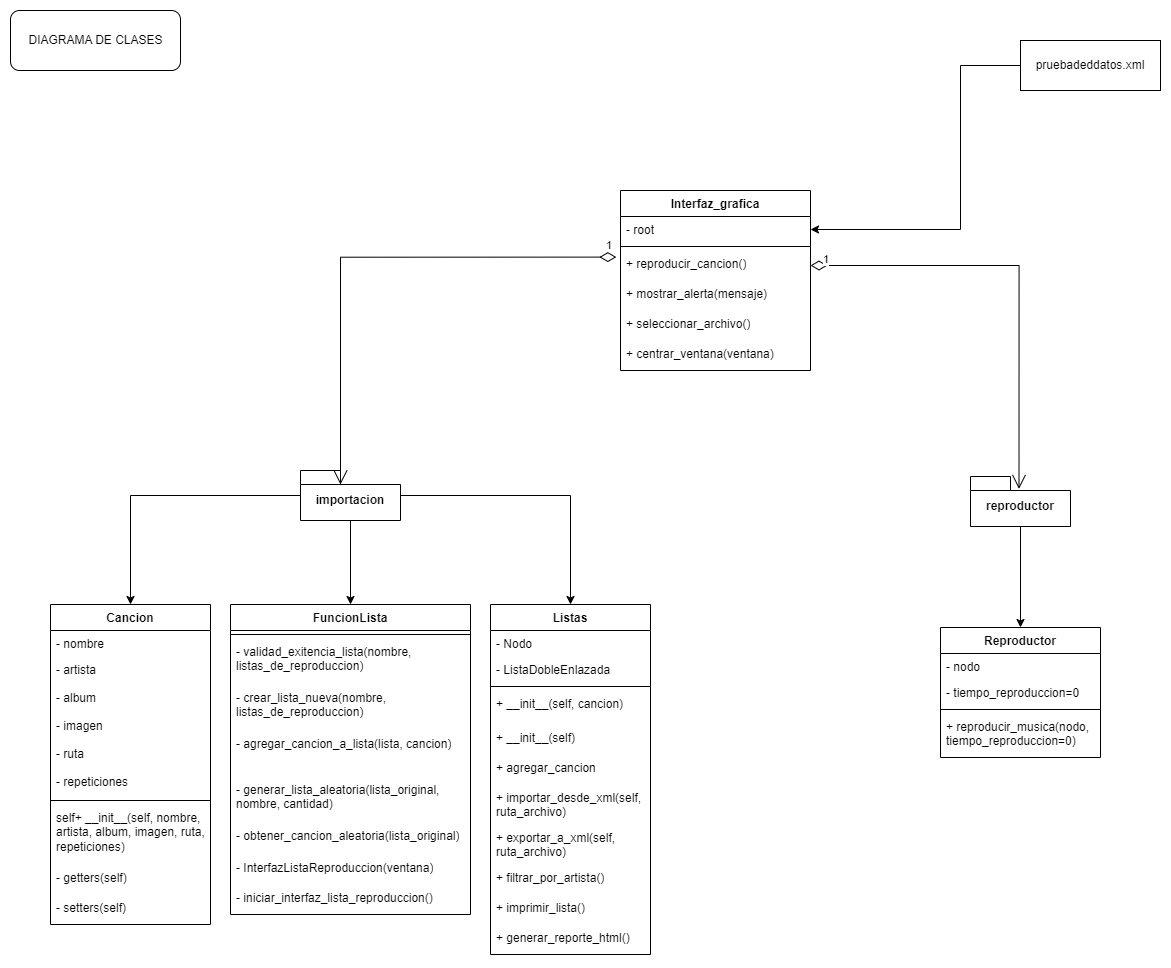

The diagram above was exported from draw.io. Its source (the exported page's mxGraphModel, read from the mxfile embedded in the PNG):
<mxGraphModel dx="3258" dy="2115" grid="1" gridSize="10" guides="1" tooltips="1" connect="1" arrows="1" fold="1" page="1" pageScale="1" pageWidth="827" pageHeight="1169" math="0" shadow="0">
  <root>
    <mxCell id="0" />
    <mxCell id="1" parent="0" />
    <mxCell id="QPms6TSDk0K_hLEjRi3K-37" value="" style="rounded=1;whiteSpace=wrap;html=1;" vertex="1" parent="1">
      <mxGeometry x="-550" y="-1050" width="170" height="60" as="geometry" />
    </mxCell>
    <mxCell id="ef8gsa1hI1G7upsdod6p-1" value="Cancion" style="swimlane;fontStyle=1;align=center;verticalAlign=top;childLayout=stackLayout;horizontal=1;startSize=26;horizontalStack=0;resizeParent=1;resizeParentMax=0;resizeLast=0;collapsible=1;marginBottom=0;whiteSpace=wrap;html=1;" parent="1" vertex="1">
      <mxGeometry x="-510" y="-456" width="160" height="320" as="geometry" />
    </mxCell>
    <mxCell id="ef8gsa1hI1G7upsdod6p-2" value="- nombre" style="text;strokeColor=none;fillColor=none;align=left;verticalAlign=top;spacingLeft=4;spacingRight=4;overflow=hidden;rotatable=0;points=[[0,0.5],[1,0.5]];portConstraint=eastwest;whiteSpace=wrap;html=1;" parent="ef8gsa1hI1G7upsdod6p-1" vertex="1">
      <mxGeometry y="26" width="160" height="26" as="geometry" />
    </mxCell>
    <mxCell id="ef8gsa1hI1G7upsdod6p-5" value="- artista" style="text;strokeColor=none;fillColor=none;align=left;verticalAlign=top;spacingLeft=4;spacingRight=4;overflow=hidden;rotatable=0;points=[[0,0.5],[1,0.5]];portConstraint=eastwest;whiteSpace=wrap;html=1;" parent="ef8gsa1hI1G7upsdod6p-1" vertex="1">
      <mxGeometry y="52" width="160" height="28" as="geometry" />
    </mxCell>
    <mxCell id="paGu3769wwG3M-HSwfRa-28" value="- album" style="text;strokeColor=none;fillColor=none;align=left;verticalAlign=top;spacingLeft=4;spacingRight=4;overflow=hidden;rotatable=0;points=[[0,0.5],[1,0.5]];portConstraint=eastwest;whiteSpace=wrap;html=1;" parent="ef8gsa1hI1G7upsdod6p-1" vertex="1">
      <mxGeometry y="80" width="160" height="28" as="geometry" />
    </mxCell>
    <mxCell id="paGu3769wwG3M-HSwfRa-29" value="- imagen" style="text;strokeColor=none;fillColor=none;align=left;verticalAlign=top;spacingLeft=4;spacingRight=4;overflow=hidden;rotatable=0;points=[[0,0.5],[1,0.5]];portConstraint=eastwest;whiteSpace=wrap;html=1;" parent="ef8gsa1hI1G7upsdod6p-1" vertex="1">
      <mxGeometry y="108" width="160" height="28" as="geometry" />
    </mxCell>
    <mxCell id="QPms6TSDk0K_hLEjRi3K-3" value="- ruta" style="text;strokeColor=none;fillColor=none;align=left;verticalAlign=top;spacingLeft=4;spacingRight=4;overflow=hidden;rotatable=0;points=[[0,0.5],[1,0.5]];portConstraint=eastwest;whiteSpace=wrap;html=1;" vertex="1" parent="ef8gsa1hI1G7upsdod6p-1">
      <mxGeometry y="136" width="160" height="28" as="geometry" />
    </mxCell>
    <mxCell id="QPms6TSDk0K_hLEjRi3K-4" value="- repeticiones" style="text;strokeColor=none;fillColor=none;align=left;verticalAlign=top;spacingLeft=4;spacingRight=4;overflow=hidden;rotatable=0;points=[[0,0.5],[1,0.5]];portConstraint=eastwest;whiteSpace=wrap;html=1;" vertex="1" parent="ef8gsa1hI1G7upsdod6p-1">
      <mxGeometry y="164" width="160" height="28" as="geometry" />
    </mxCell>
    <mxCell id="ef8gsa1hI1G7upsdod6p-3" value="" style="line;strokeWidth=1;fillColor=none;align=left;verticalAlign=middle;spacingTop=-1;spacingLeft=3;spacingRight=3;rotatable=0;labelPosition=right;points=[];portConstraint=eastwest;strokeColor=inherit;" parent="ef8gsa1hI1G7upsdod6p-1" vertex="1">
      <mxGeometry y="192" width="160" height="8" as="geometry" />
    </mxCell>
    <mxCell id="ef8gsa1hI1G7upsdod6p-4" value="self+ __init__(self, nombre, artista, album, imagen, ruta, repeticiones)" style="text;strokeColor=none;fillColor=none;align=left;verticalAlign=top;spacingLeft=4;spacingRight=4;overflow=hidden;rotatable=0;points=[[0,0.5],[1,0.5]];portConstraint=eastwest;whiteSpace=wrap;html=1;" parent="ef8gsa1hI1G7upsdod6p-1" vertex="1">
      <mxGeometry y="200" width="160" height="60" as="geometry" />
    </mxCell>
    <mxCell id="QPms6TSDk0K_hLEjRi3K-5" value="- getters(self)" style="text;strokeColor=none;fillColor=none;align=left;verticalAlign=top;spacingLeft=4;spacingRight=4;overflow=hidden;rotatable=0;points=[[0,0.5],[1,0.5]];portConstraint=eastwest;whiteSpace=wrap;html=1;" vertex="1" parent="ef8gsa1hI1G7upsdod6p-1">
      <mxGeometry y="260" width="160" height="30" as="geometry" />
    </mxCell>
    <mxCell id="QPms6TSDk0K_hLEjRi3K-6" value="- setters(self)" style="text;strokeColor=none;fillColor=none;align=left;verticalAlign=top;spacingLeft=4;spacingRight=4;overflow=hidden;rotatable=0;points=[[0,0.5],[1,0.5]];portConstraint=eastwest;whiteSpace=wrap;html=1;" vertex="1" parent="ef8gsa1hI1G7upsdod6p-1">
      <mxGeometry y="290" width="160" height="30" as="geometry" />
    </mxCell>
    <mxCell id="ef8gsa1hI1G7upsdod6p-40" style="edgeStyle=orthogonalEdgeStyle;rounded=0;orthogonalLoop=1;jettySize=auto;html=1;entryX=0.5;entryY=0;entryDx=0;entryDy=0;" parent="1" source="ef8gsa1hI1G7upsdod6p-39" target="ef8gsa1hI1G7upsdod6p-1" edge="1">
      <mxGeometry relative="1" as="geometry" />
    </mxCell>
    <mxCell id="ef8gsa1hI1G7upsdod6p-41" style="edgeStyle=orthogonalEdgeStyle;rounded=0;orthogonalLoop=1;jettySize=auto;html=1;entryX=0.5;entryY=0;entryDx=0;entryDy=0;" parent="1" source="ef8gsa1hI1G7upsdod6p-39" target="x_cJx2guQW3od0VES8IG-18" edge="1">
      <mxGeometry relative="1" as="geometry">
        <mxPoint x="-310" y="-500" as="targetPoint" />
      </mxGeometry>
    </mxCell>
    <mxCell id="QPms6TSDk0K_hLEjRi3K-28" style="edgeStyle=orthogonalEdgeStyle;rounded=0;orthogonalLoop=1;jettySize=auto;html=1;entryX=0.5;entryY=0;entryDx=0;entryDy=0;" edge="1" parent="1" source="ef8gsa1hI1G7upsdod6p-39" target="QPms6TSDk0K_hLEjRi3K-15">
      <mxGeometry relative="1" as="geometry" />
    </mxCell>
    <mxCell id="ef8gsa1hI1G7upsdod6p-39" value="importacion" style="shape=folder;fontStyle=1;spacingTop=10;tabWidth=40;tabHeight=14;tabPosition=left;html=1;whiteSpace=wrap;" parent="1" vertex="1">
      <mxGeometry x="-260" y="-590" width="100" height="50" as="geometry" />
    </mxCell>
    <mxCell id="QPms6TSDk0K_hLEjRi3K-29" style="edgeStyle=orthogonalEdgeStyle;rounded=0;orthogonalLoop=1;jettySize=auto;html=1;entryX=0.5;entryY=0;entryDx=0;entryDy=0;" edge="1" parent="1" source="ef8gsa1hI1G7upsdod6p-57" target="ef8gsa1hI1G7upsdod6p-58">
      <mxGeometry relative="1" as="geometry" />
    </mxCell>
    <mxCell id="ef8gsa1hI1G7upsdod6p-57" value="reproductor" style="shape=folder;fontStyle=1;spacingTop=10;tabWidth=40;tabHeight=14;tabPosition=left;html=1;whiteSpace=wrap;" parent="1" vertex="1">
      <mxGeometry x="410" y="-584" width="100" height="50" as="geometry" />
    </mxCell>
    <mxCell id="ef8gsa1hI1G7upsdod6p-58" value="Reproductor" style="swimlane;fontStyle=1;align=center;verticalAlign=top;childLayout=stackLayout;horizontal=1;startSize=26;horizontalStack=0;resizeParent=1;resizeParentMax=0;resizeLast=0;collapsible=1;marginBottom=0;whiteSpace=wrap;html=1;" parent="1" vertex="1">
      <mxGeometry x="380" y="-433" width="160" height="130" as="geometry" />
    </mxCell>
    <mxCell id="ef8gsa1hI1G7upsdod6p-59" value="- nodo" style="text;strokeColor=none;fillColor=none;align=left;verticalAlign=top;spacingLeft=4;spacingRight=4;overflow=hidden;rotatable=0;points=[[0,0.5],[1,0.5]];portConstraint=eastwest;whiteSpace=wrap;html=1;" parent="ef8gsa1hI1G7upsdod6p-58" vertex="1">
      <mxGeometry y="26" width="160" height="26" as="geometry" />
    </mxCell>
    <mxCell id="paGu3769wwG3M-HSwfRa-54" value="- tiempo_reproduccion=0" style="text;strokeColor=none;fillColor=none;align=left;verticalAlign=top;spacingLeft=4;spacingRight=4;overflow=hidden;rotatable=0;points=[[0,0.5],[1,0.5]];portConstraint=eastwest;whiteSpace=wrap;html=1;" parent="ef8gsa1hI1G7upsdod6p-58" vertex="1">
      <mxGeometry y="52" width="160" height="26" as="geometry" />
    </mxCell>
    <mxCell id="ef8gsa1hI1G7upsdod6p-64" value="" style="line;strokeWidth=1;fillColor=none;align=left;verticalAlign=middle;spacingTop=-1;spacingLeft=3;spacingRight=3;rotatable=0;labelPosition=right;points=[];portConstraint=eastwest;strokeColor=inherit;" parent="ef8gsa1hI1G7upsdod6p-58" vertex="1">
      <mxGeometry y="78" width="160" height="8" as="geometry" />
    </mxCell>
    <mxCell id="ef8gsa1hI1G7upsdod6p-65" value="+ reproducir_musica(nodo, tiempo_reproduccion=0)" style="text;strokeColor=none;fillColor=none;align=left;verticalAlign=top;spacingLeft=4;spacingRight=4;overflow=hidden;rotatable=0;points=[[0,0.5],[1,0.5]];portConstraint=eastwest;whiteSpace=wrap;html=1;" parent="ef8gsa1hI1G7upsdod6p-58" vertex="1">
      <mxGeometry y="86" width="160" height="44" as="geometry" />
    </mxCell>
    <mxCell id="x_cJx2guQW3od0VES8IG-18" value="FuncionLista" style="swimlane;fontStyle=1;align=center;verticalAlign=top;childLayout=stackLayout;horizontal=1;startSize=26;horizontalStack=0;resizeParent=1;resizeParentMax=0;resizeLast=0;collapsible=1;marginBottom=0;whiteSpace=wrap;html=1;" parent="1" vertex="1">
      <mxGeometry x="-330" y="-456" width="240" height="310" as="geometry" />
    </mxCell>
    <mxCell id="x_cJx2guQW3od0VES8IG-21" value="" style="line;strokeWidth=1;fillColor=none;align=left;verticalAlign=middle;spacingTop=-1;spacingLeft=3;spacingRight=3;rotatable=0;labelPosition=right;points=[];portConstraint=eastwest;strokeColor=inherit;" parent="x_cJx2guQW3od0VES8IG-18" vertex="1">
      <mxGeometry y="26" width="240" height="8" as="geometry" />
    </mxCell>
    <mxCell id="x_cJx2guQW3od0VES8IG-22" value="- validad_exitencia_lista(nombre, listas_de_reproduccion)" style="text;strokeColor=none;fillColor=none;align=left;verticalAlign=top;spacingLeft=4;spacingRight=4;overflow=hidden;rotatable=0;points=[[0,0.5],[1,0.5]];portConstraint=eastwest;whiteSpace=wrap;html=1;" parent="x_cJx2guQW3od0VES8IG-18" vertex="1">
      <mxGeometry y="34" width="240" height="46" as="geometry" />
    </mxCell>
    <mxCell id="QPms6TSDk0K_hLEjRi3K-9" value="- crear_lista_nueva(nombre, listas_de_reproduccion)" style="text;strokeColor=none;fillColor=none;align=left;verticalAlign=top;spacingLeft=4;spacingRight=4;overflow=hidden;rotatable=0;points=[[0,0.5],[1,0.5]];portConstraint=eastwest;whiteSpace=wrap;html=1;" vertex="1" parent="x_cJx2guQW3od0VES8IG-18">
      <mxGeometry y="80" width="240" height="46" as="geometry" />
    </mxCell>
    <mxCell id="QPms6TSDk0K_hLEjRi3K-10" value="- agregar_cancion_a_lista(lista, cancion)" style="text;strokeColor=none;fillColor=none;align=left;verticalAlign=top;spacingLeft=4;spacingRight=4;overflow=hidden;rotatable=0;points=[[0,0.5],[1,0.5]];portConstraint=eastwest;whiteSpace=wrap;html=1;" vertex="1" parent="x_cJx2guQW3od0VES8IG-18">
      <mxGeometry y="126" width="240" height="46" as="geometry" />
    </mxCell>
    <mxCell id="QPms6TSDk0K_hLEjRi3K-11" value="- generar_lista_aleatoria(lista_original, nombre, cantidad)" style="text;strokeColor=none;fillColor=none;align=left;verticalAlign=top;spacingLeft=4;spacingRight=4;overflow=hidden;rotatable=0;points=[[0,0.5],[1,0.5]];portConstraint=eastwest;whiteSpace=wrap;html=1;" vertex="1" parent="x_cJx2guQW3od0VES8IG-18">
      <mxGeometry y="172" width="240" height="46" as="geometry" />
    </mxCell>
    <mxCell id="QPms6TSDk0K_hLEjRi3K-12" value="- obtener_cancion_aleatoria(lista_original)" style="text;strokeColor=none;fillColor=none;align=left;verticalAlign=top;spacingLeft=4;spacingRight=4;overflow=hidden;rotatable=0;points=[[0,0.5],[1,0.5]];portConstraint=eastwest;whiteSpace=wrap;html=1;" vertex="1" parent="x_cJx2guQW3od0VES8IG-18">
      <mxGeometry y="218" width="240" height="32" as="geometry" />
    </mxCell>
    <mxCell id="QPms6TSDk0K_hLEjRi3K-13" value="- InterfazListaReproduccion(ventana)" style="text;strokeColor=none;fillColor=none;align=left;verticalAlign=top;spacingLeft=4;spacingRight=4;overflow=hidden;rotatable=0;points=[[0,0.5],[1,0.5]];portConstraint=eastwest;whiteSpace=wrap;html=1;" vertex="1" parent="x_cJx2guQW3od0VES8IG-18">
      <mxGeometry y="250" width="240" height="30" as="geometry" />
    </mxCell>
    <mxCell id="QPms6TSDk0K_hLEjRi3K-14" value="- iniciar_interfaz_lista_reproduccion()" style="text;strokeColor=none;fillColor=none;align=left;verticalAlign=top;spacingLeft=4;spacingRight=4;overflow=hidden;rotatable=0;points=[[0,0.5],[1,0.5]];portConstraint=eastwest;whiteSpace=wrap;html=1;" vertex="1" parent="x_cJx2guQW3od0VES8IG-18">
      <mxGeometry y="280" width="240" height="30" as="geometry" />
    </mxCell>
    <mxCell id="x_cJx2guQW3od0VES8IG-83" value="1" style="endArrow=open;html=1;endSize=12;startArrow=diamondThin;startSize=14;startFill=0;edgeStyle=orthogonalEdgeStyle;align=left;verticalAlign=bottom;rounded=0;entryX=0;entryY=0;entryDx=40;entryDy=14;entryPerimeter=0;exitX=-0.022;exitY=0.22;exitDx=0;exitDy=0;exitPerimeter=0;" parent="1" source="x_cJx2guQW3od0VES8IG-104" target="ef8gsa1hI1G7upsdod6p-39" edge="1">
      <mxGeometry x="-0.953" y="-3" relative="1" as="geometry">
        <mxPoint x="50" y="-800" as="sourcePoint" />
        <mxPoint x="-179" y="-483" as="targetPoint" />
        <mxPoint as="offset" />
      </mxGeometry>
    </mxCell>
    <mxCell id="x_cJx2guQW3od0VES8IG-99" value="Interfaz_grafica" style="swimlane;fontStyle=1;align=center;verticalAlign=top;childLayout=stackLayout;horizontal=1;startSize=26;horizontalStack=0;resizeParent=1;resizeParentMax=0;resizeLast=0;collapsible=1;marginBottom=0;whiteSpace=wrap;html=1;" parent="1" vertex="1">
      <mxGeometry x="60" y="-870" width="190" height="180" as="geometry" />
    </mxCell>
    <mxCell id="x_cJx2guQW3od0VES8IG-100" value="- root" style="text;strokeColor=none;fillColor=none;align=left;verticalAlign=top;spacingLeft=4;spacingRight=4;overflow=hidden;rotatable=0;points=[[0,0.5],[1,0.5]];portConstraint=eastwest;whiteSpace=wrap;html=1;" parent="x_cJx2guQW3od0VES8IG-99" vertex="1">
      <mxGeometry y="26" width="190" height="26" as="geometry" />
    </mxCell>
    <mxCell id="x_cJx2guQW3od0VES8IG-103" value="" style="line;strokeWidth=1;fillColor=none;align=left;verticalAlign=middle;spacingTop=-1;spacingLeft=3;spacingRight=3;rotatable=0;labelPosition=right;points=[];portConstraint=eastwest;strokeColor=inherit;" parent="x_cJx2guQW3od0VES8IG-99" vertex="1">
      <mxGeometry y="52" width="190" height="8" as="geometry" />
    </mxCell>
    <mxCell id="x_cJx2guQW3od0VES8IG-104" value="+ reproducir_cancion()" style="text;strokeColor=none;fillColor=none;align=left;verticalAlign=top;spacingLeft=4;spacingRight=4;overflow=hidden;rotatable=0;points=[[0,0.5],[1,0.5]];portConstraint=eastwest;whiteSpace=wrap;html=1;" parent="x_cJx2guQW3od0VES8IG-99" vertex="1">
      <mxGeometry y="60" width="190" height="30" as="geometry" />
    </mxCell>
    <mxCell id="x_cJx2guQW3od0VES8IG-105" value="+ mostrar_alerta(mensaje)" style="text;strokeColor=none;fillColor=none;align=left;verticalAlign=top;spacingLeft=4;spacingRight=4;overflow=hidden;rotatable=0;points=[[0,0.5],[1,0.5]];portConstraint=eastwest;whiteSpace=wrap;html=1;" parent="x_cJx2guQW3od0VES8IG-99" vertex="1">
      <mxGeometry y="90" width="190" height="30" as="geometry" />
    </mxCell>
    <mxCell id="x_cJx2guQW3od0VES8IG-109" value="+ seleccionar_archivo()" style="text;strokeColor=none;fillColor=none;align=left;verticalAlign=top;spacingLeft=4;spacingRight=4;overflow=hidden;rotatable=0;points=[[0,0.5],[1,0.5]];portConstraint=eastwest;whiteSpace=wrap;html=1;" parent="x_cJx2guQW3od0VES8IG-99" vertex="1">
      <mxGeometry y="120" width="190" height="30" as="geometry" />
    </mxCell>
    <mxCell id="x_cJx2guQW3od0VES8IG-110" value="+ centrar_ventana(ventana)" style="text;strokeColor=none;fillColor=none;align=left;verticalAlign=top;spacingLeft=4;spacingRight=4;overflow=hidden;rotatable=0;points=[[0,0.5],[1,0.5]];portConstraint=eastwest;whiteSpace=wrap;html=1;" parent="x_cJx2guQW3od0VES8IG-99" vertex="1">
      <mxGeometry y="150" width="190" height="30" as="geometry" />
    </mxCell>
    <mxCell id="QPms6TSDk0K_hLEjRi3K-15" value="Listas" style="swimlane;fontStyle=1;align=center;verticalAlign=top;childLayout=stackLayout;horizontal=1;startSize=26;horizontalStack=0;resizeParent=1;resizeParentMax=0;resizeLast=0;collapsible=1;marginBottom=0;whiteSpace=wrap;html=1;" vertex="1" parent="1">
      <mxGeometry x="-70" y="-456" width="160" height="350" as="geometry">
        <mxRectangle x="-190" y="-390" width="80" height="30" as="alternateBounds" />
      </mxGeometry>
    </mxCell>
    <mxCell id="QPms6TSDk0K_hLEjRi3K-16" value="- Nodo" style="text;strokeColor=none;fillColor=none;align=left;verticalAlign=top;spacingLeft=4;spacingRight=4;overflow=hidden;rotatable=0;points=[[0,0.5],[1,0.5]];portConstraint=eastwest;whiteSpace=wrap;html=1;" vertex="1" parent="QPms6TSDk0K_hLEjRi3K-15">
      <mxGeometry y="26" width="160" height="26" as="geometry" />
    </mxCell>
    <mxCell id="QPms6TSDk0K_hLEjRi3K-19" value="- ListaDobleEnlazada" style="text;strokeColor=none;fillColor=none;align=left;verticalAlign=top;spacingLeft=4;spacingRight=4;overflow=hidden;rotatable=0;points=[[0,0.5],[1,0.5]];portConstraint=eastwest;whiteSpace=wrap;html=1;" vertex="1" parent="QPms6TSDk0K_hLEjRi3K-15">
      <mxGeometry y="52" width="160" height="26" as="geometry" />
    </mxCell>
    <mxCell id="QPms6TSDk0K_hLEjRi3K-17" value="" style="line;strokeWidth=1;fillColor=none;align=left;verticalAlign=middle;spacingTop=-1;spacingLeft=3;spacingRight=3;rotatable=0;labelPosition=right;points=[];portConstraint=eastwest;strokeColor=inherit;" vertex="1" parent="QPms6TSDk0K_hLEjRi3K-15">
      <mxGeometry y="78" width="160" height="8" as="geometry" />
    </mxCell>
    <mxCell id="QPms6TSDk0K_hLEjRi3K-18" value="+ __init__(self, cancion)" style="text;strokeColor=none;fillColor=none;align=left;verticalAlign=top;spacingLeft=4;spacingRight=4;overflow=hidden;rotatable=0;points=[[0,0.5],[1,0.5]];portConstraint=eastwest;whiteSpace=wrap;html=1;" vertex="1" parent="QPms6TSDk0K_hLEjRi3K-15">
      <mxGeometry y="86" width="160" height="34" as="geometry" />
    </mxCell>
    <mxCell id="QPms6TSDk0K_hLEjRi3K-20" value="+ __init__(self)" style="text;strokeColor=none;fillColor=none;align=left;verticalAlign=top;spacingLeft=4;spacingRight=4;overflow=hidden;rotatable=0;points=[[0,0.5],[1,0.5]];portConstraint=eastwest;whiteSpace=wrap;html=1;" vertex="1" parent="QPms6TSDk0K_hLEjRi3K-15">
      <mxGeometry y="120" width="160" height="30" as="geometry" />
    </mxCell>
    <mxCell id="QPms6TSDk0K_hLEjRi3K-21" value="+ agregar_cancion" style="text;strokeColor=none;fillColor=none;align=left;verticalAlign=top;spacingLeft=4;spacingRight=4;overflow=hidden;rotatable=0;points=[[0,0.5],[1,0.5]];portConstraint=eastwest;whiteSpace=wrap;html=1;" vertex="1" parent="QPms6TSDk0K_hLEjRi3K-15">
      <mxGeometry y="150" width="160" height="30" as="geometry" />
    </mxCell>
    <mxCell id="QPms6TSDk0K_hLEjRi3K-22" value="+ importar_desde_xml(self, ruta_archivo)" style="text;strokeColor=none;fillColor=none;align=left;verticalAlign=top;spacingLeft=4;spacingRight=4;overflow=hidden;rotatable=0;points=[[0,0.5],[1,0.5]];portConstraint=eastwest;whiteSpace=wrap;html=1;" vertex="1" parent="QPms6TSDk0K_hLEjRi3K-15">
      <mxGeometry y="180" width="160" height="40" as="geometry" />
    </mxCell>
    <mxCell id="QPms6TSDk0K_hLEjRi3K-23" value="+ exportar_a_xml(self, ruta_archivo)" style="text;strokeColor=none;fillColor=none;align=left;verticalAlign=top;spacingLeft=4;spacingRight=4;overflow=hidden;rotatable=0;points=[[0,0.5],[1,0.5]];portConstraint=eastwest;whiteSpace=wrap;html=1;" vertex="1" parent="QPms6TSDk0K_hLEjRi3K-15">
      <mxGeometry y="220" width="160" height="40" as="geometry" />
    </mxCell>
    <mxCell id="QPms6TSDk0K_hLEjRi3K-24" value="+ filtrar_por_artista()" style="text;strokeColor=none;fillColor=none;align=left;verticalAlign=top;spacingLeft=4;spacingRight=4;overflow=hidden;rotatable=0;points=[[0,0.5],[1,0.5]];portConstraint=eastwest;whiteSpace=wrap;html=1;" vertex="1" parent="QPms6TSDk0K_hLEjRi3K-15">
      <mxGeometry y="260" width="160" height="30" as="geometry" />
    </mxCell>
    <mxCell id="QPms6TSDk0K_hLEjRi3K-25" value="+ imprimir_lista()" style="text;strokeColor=none;fillColor=none;align=left;verticalAlign=top;spacingLeft=4;spacingRight=4;overflow=hidden;rotatable=0;points=[[0,0.5],[1,0.5]];portConstraint=eastwest;whiteSpace=wrap;html=1;" vertex="1" parent="QPms6TSDk0K_hLEjRi3K-15">
      <mxGeometry y="290" width="160" height="30" as="geometry" />
    </mxCell>
    <mxCell id="QPms6TSDk0K_hLEjRi3K-26" value="+ generar_reporte_html()" style="text;strokeColor=none;fillColor=none;align=left;verticalAlign=top;spacingLeft=4;spacingRight=4;overflow=hidden;rotatable=0;points=[[0,0.5],[1,0.5]];portConstraint=eastwest;whiteSpace=wrap;html=1;" vertex="1" parent="QPms6TSDk0K_hLEjRi3K-15">
      <mxGeometry y="320" width="160" height="30" as="geometry" />
    </mxCell>
    <mxCell id="QPms6TSDk0K_hLEjRi3K-31" value="1" style="endArrow=open;html=1;endSize=12;startArrow=diamondThin;startSize=14;startFill=0;edgeStyle=orthogonalEdgeStyle;align=left;verticalAlign=bottom;rounded=0;entryX=0.485;entryY=0.249;entryDx=0;entryDy=0;entryPerimeter=0;exitX=1;exitY=0.5;exitDx=0;exitDy=0;" edge="1" parent="1" source="x_cJx2guQW3od0VES8IG-104" target="ef8gsa1hI1G7upsdod6p-57">
      <mxGeometry x="-0.953" y="-3" relative="1" as="geometry">
        <mxPoint x="616" y="-793" as="sourcePoint" />
        <mxPoint x="340" y="-566" as="targetPoint" />
        <mxPoint as="offset" />
      </mxGeometry>
    </mxCell>
    <mxCell id="QPms6TSDk0K_hLEjRi3K-34" style="edgeStyle=orthogonalEdgeStyle;rounded=0;orthogonalLoop=1;jettySize=auto;html=1;entryX=1;entryY=0.5;entryDx=0;entryDy=0;" edge="1" parent="1" source="QPms6TSDk0K_hLEjRi3K-32" target="x_cJx2guQW3od0VES8IG-100">
      <mxGeometry relative="1" as="geometry">
        <Array as="points">
          <mxPoint x="400" y="-995" />
          <mxPoint x="400" y="-831" />
        </Array>
      </mxGeometry>
    </mxCell>
    <mxCell id="QPms6TSDk0K_hLEjRi3K-32" value="pruebadeddatos.xml" style="html=1;whiteSpace=wrap;" vertex="1" parent="1">
      <mxGeometry x="460" y="-1020" width="140" height="50" as="geometry" />
    </mxCell>
    <mxCell id="QPms6TSDk0K_hLEjRi3K-35" value="DIAGRAMA DE CLASES" style="text;html=1;align=center;verticalAlign=middle;resizable=0;points=[];autosize=1;strokeColor=none;fillColor=none;shadow=1;" vertex="1" parent="1">
      <mxGeometry x="-545" y="-1035" width="160" height="30" as="geometry" />
    </mxCell>
  </root>
</mxGraphModel>